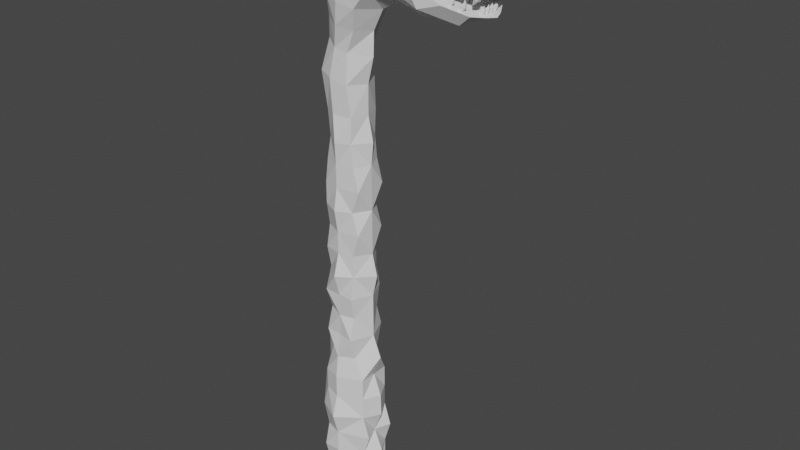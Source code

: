 # Source: see-monster.blend  (saved by Blender 2.81.16; exported with 4.5.12 LTS)
import bpy
from mathutils import Matrix  # noqa: F401  (used for matrix-valued properties, if any)

bpy.ops.wm.read_factory_settings(use_empty=True)
scene = bpy.context.scene
scene.name = 'Scene'

# ---- collections
col_collection = bpy.data.collections.new('Collection'); scene.collection.children.link(col_collection)

# ---- materials (node trees are filled in below, after node groups)
mat_monster = bpy.data.materials.new('monster')
mat_monster.alpha_threshold = 0.0
mat_monster.use_transparent_shadow = False
mat_monster.line_color = (0.0, 0.0, 0.0, 1.0)
mat_tooth = bpy.data.materials.new('tooth')
mat_tooth.use_transparent_shadow = False
mat_eye = bpy.data.materials.new('eye')
mat_eye.use_transparent_shadow = False

# ---- material node trees
mat_monster.use_nodes = True; mat_monster.node_tree.nodes.clear()
_N = mat_monster.node_tree.nodes; _L = mat_monster.node_tree.links
n0 = _N.new('ShaderNodeOutputMaterial'); n0.name = 'Material Output'; n0.location = (300, 300)
n1 = _N.new('ShaderNodeBsdfPrincipled'); n1.name = 'Principled BSDF'; n1.location = (10, 300)
n1.distribution = 'GGX'
n1.subsurface_method = 'BURLEY'
n1.inputs[2].default_value = 0.4
n1.inputs[3].default_value = 1.45
n1.inputs[27].default_value = (0.0, 0.0, 0.0, 1.0)
n1.inputs[28].default_value = 1.0
_L.new(n1.outputs[0], n0.inputs[0])
n0.is_active_output = True
mat_tooth.use_nodes = True; mat_tooth.node_tree.nodes.clear()
_N = mat_tooth.node_tree.nodes; _L = mat_tooth.node_tree.links
n0 = _N.new('ShaderNodeOutputMaterial'); n0.name = 'Material Output'; n0.location = (300, 300)
n1 = _N.new('ShaderNodeBsdfPrincipled'); n1.name = 'Principled BSDF'; n1.location = (10, 300)
n1.distribution = 'GGX'
n1.subsurface_method = 'BURLEY'
n1.inputs[3].default_value = 1.45
n1.inputs[27].default_value = (0.0, 0.0, 0.0, 1.0)
n1.inputs[28].default_value = 1.0
_L.new(n1.outputs[0], n0.inputs[0])
n0.is_active_output = True
mat_eye.use_nodes = True; mat_eye.node_tree.nodes.clear()
_N = mat_eye.node_tree.nodes; _L = mat_eye.node_tree.links
n0 = _N.new('ShaderNodeOutputMaterial'); n0.name = 'Material Output'; n0.location = (300, 300)
n1 = _N.new('ShaderNodeBsdfPrincipled'); n1.name = 'Principled BSDF'; n1.location = (10, 300)
n1.distribution = 'GGX'
n1.subsurface_method = 'BURLEY'
n1.inputs[3].default_value = 1.45
n1.inputs[27].default_value = (0.0, 0.0, 0.0, 1.0)
n1.inputs[28].default_value = 1.0
_L.new(n1.outputs[0], n0.inputs[0])
n0.is_active_output = True

# ---- world
world_world = bpy.data.worlds.new('World'); scene.world = world_world
world_world.use_nodes = True; world_world.node_tree.nodes.clear()
_N = world_world.node_tree.nodes; _L = world_world.node_tree.links
n0 = _N.new('ShaderNodeOutputWorld'); n0.name = 'World Output'; n0.location = (300, 300)
n1 = _N.new('ShaderNodeBackground'); n1.name = 'Background'; n1.location = (10, 300)
n1.inputs[0].default_value = (0.05088, 0.05088, 0.05088, 1.0)
_L.new(n1.outputs[0], n0.inputs[0])
n0.is_active_output = True
world_world.color = (0.05088, 0.05088, 0.05088)
world_world.use_sun_shadow = False
world_world.sun_shadow_jitter_overblur = 0.0

# ---- meshes
me_cube = bpy.data.meshes.new('Cube')
me_cube.from_pydata([(0.803, 1.458, 30.28), (1.004, 1.458, 28.28), (12.44, 1.419, 46.37), (13.13, 0.0, 46.48), (-1.74, 1.0, 30.28), (-2.122, 1.0, 28.28), (6.351, 1.933, 46.9), (3.386, 2.781, 44.65), (1.62, 2.704, 43.75), (0.695, 2.646, 41.94), (0.9167, 1.458, 32.49), (-1.961, 1.0, 32.6), (0.2373, 2.259, 39.99), (-0.3429, 1.764, 38.07), (0.6472, 1.655, 35.18), (-2.221, 1.287, 35.77), (-0.9639, 1.747, 35.54), (-0.7178, 1.747, 32.56), (0.6707, 1.465, 37.76), (-1.537, 1.007, 38.44), (-0.3742, 2.034, 30.28), (-0.5671, 1.747, 28.28), (1.439, 1.574, 39.62), (-0.9648, 1.572, 40.36), (11.16, 0.0, 43.38), (8.134, 0.0, 41.61), (2.033, 2.189, 41.53), (-0.6426, 2.189, 42.35), (8.518, 2.933, 42.89), (10.48, 2.791, 43.47), (3.358, 2.189, 43.21), (-0.1172, 2.543, 44.28), (13.48, 0.0, 44.19), (12.95, 1.846, 44.66), (4.936, 1.566, 43.45), (1.837, 2.068, 45.85), (10.07, 1.0, 48.31), (10.16, 0.0, 48.62), (6.982, 2.979, 45.35), (6.344, 1.0, 48.25), (-2.846, 0.0, 28.28), (1.884, 0.0, 30.28), (-2.464, 0.0, 30.28), (1.675, 0.0, 28.28), (1.429, 0.0, 32.49), (-2.698, 0.0, 32.62), (1.46, 0.0, 35.06), (-2.949, 0.0, 35.92), (2.022, 0.0, 37.35), (-2.229, 0.0, 38.65), (2.096, 0.0, 39.42), (-2.251, 0.0, 40.75), (12.79, 0.7096, 46.43), (-1.845, 0.0, 42.72), (3.007, 0.0, 41.23), (-1.093, 0.0, 44.58), (4.528, 0.0, 42.12), (-0.1166, 0.9226, 45.86), (5.364, 0.0, 45.54), (6.495, 0.0, 48.73), (5.687, 0.0, 46.9), (-0.5671, 0.0, 28.28), (8.744, 3.081, 47.01), (8.535, 0.0, 47.07), (8.366, 0.0, 48.76), (9.282, 0.0, 45.26), (9.358, 3.078, 45.2), (7.858, 1.378, 48.63), (3.696, 0.0, 47.95), (4.125, 1.276, 47.08), (4.801, 2.746, 45.73), (-1.628, 0.9168, 40.56), (-0.4065, 1.17, 44.26), (-0.8753, 1.191, 42.42), (10.17, 2.224, 46.39), (11.28, 2.696, 44.83), (9.421, 2.417, 48.65), (10.2, 0.0, 45.24), (9.163, 2.526, 47.62), (9.445, 2.297, 48.44), (9.826, 1.486, 48.28), (8.795, 2.258, 47.82), (9.009, 2.085, 48.45), (9.358, 1.473, 48.31), (13.23, 0.0, 42.53), (11.19, 0.0, 41.93), (11.19, 1.566, 41.93), (12.3, 1.878, 42.81), (1.67, 1.034, 46.37), (6.422, 0.5, 48.49), (10.8, 1.054, 43.38), (8.238, 1.57, 41.95), (3.182, 1.094, 42.22), (13.36, 0.753, 44.43), (4.655, 0.7829, 42.53), (6.23, 1.49, 45.47), (10.12, 0.5, 48.47), (9.421, 0.8129, 45.2), (8.119, 0.6888, 48.78), (3.91, 0.6379, 47.52), (-1.939, 0.4584, 40.66), (-0.7028, 0.5848, 44.46), (-1.36, 0.5957, 42.57), (10.32, 0.7083, 45.19), (12.91, 0.83, 42.63), (11.19, 0.7829, 41.93), (-0.5671, 1.747, 26.28), (-2.122, 1.287, 26.28), (1.675, 0.0, 26.28), (1.537, 1.458, 26.28), (-0.5671, 0.0, 26.28), (-2.846, 0.0, 26.28), (-0.5671, 2.069, 24.28), (-2.122, 1.3, 24.28), (1.675, 0.0, 24.28), (0.7991, 1.458, 24.28), (-0.5671, 0.0, 24.28), (-2.846, 0.0, 24.28), (-0.5671, 1.747, 22.28), (-2.122, 1.0, 22.28), (1.675, 0.0, 22.28), (1.398, 1.458, 22.28), (-0.5671, 0.0, 22.28), (-2.846, 0.0, 22.28), (-0.5671, 1.747, 20.28), (-2.122, 1.404, 20.28), (1.675, 0.0, 20.28), (0.7991, 1.458, 20.28), (-0.5671, 0.0, 20.28), (-2.846, 0.0, 20.28), (12.33, 1.169, 44.32), (12.25, 1.248, 44.96), (12.37, 1.691, 44.28), (12.29, 1.631, 44.92), (12.78, 1.261, 44.31), (12.76, 1.248, 44.94), (12.87, 1.618, 44.27), (12.78, 1.631, 44.91), (12.29, 1.574, 43.85), (12.28, 1.306, 43.86), (12.65, 1.647, 43.86), (12.74, 1.306, 43.84), (11.52, 1.685, 44.95), (12.18, 1.391, 43.49), (12.18, 1.476, 43.49), (11.57, 1.636, 44.55), (11.56, 1.963, 44.54), (11.6, 1.925, 44.91), (11.89, 1.693, 44.54), (11.87, 1.685, 44.94), (11.94, 1.892, 44.52), (11.88, 1.925, 44.93), (11.54, 1.89, 44.27), (11.57, 1.722, 44.26), (11.74, 1.935, 44.28), (11.81, 1.722, 44.26), (11.5, 1.775, 44.03), (11.5, 1.828, 44.03), (10.79, 1.945, 45.11), (10.83, 1.904, 44.78), (10.81, 2.178, 44.78), (10.85, 2.146, 45.08), (11.09, 1.952, 44.77), (11.08, 1.945, 45.1), (11.13, 2.119, 44.76), (11.08, 2.146, 45.09), (10.79, 2.116, 44.55), (10.82, 1.976, 44.54), (10.96, 2.155, 44.56), (11.02, 1.976, 44.54), (10.76, 2.02, 44.35), (10.76, 2.065, 44.35), (12.8, 0.7323, 44.66), (12.84, 0.6912, 44.33), (12.83, 0.9645, 44.32), (12.87, 0.9329, 44.63), (13.1, 0.7391, 44.32), (13.11, 0.7323, 44.63), (13.15, 0.9056, 44.3), (13.11, 0.9329, 44.63), (12.81, 0.9031, 44.09), (12.84, 0.763, 44.09), (12.99, 0.9415, 44.11), (13.04, 0.763, 44.09), (12.79, 0.8073, 43.89), (12.79, 0.8517, 43.89), (12.77, 0.2305, 44.68), (12.83, 0.1894, 44.34), (12.81, 0.4627, 44.34), (12.84, 0.4311, 44.65), (13.1, 0.2373, 44.32), (13.09, 0.2305, 44.65), (13.15, 0.4037, 44.3), (13.09, 0.4311, 44.65), (12.81, 0.4013, 44.1), (12.84, 0.2611, 44.09), (12.98, 0.4397, 44.11), (13.04, 0.2611, 44.09), (12.79, 0.3055, 43.89), (12.79, 0.3499, 43.89), (11.31, 1.926, 43.19), (11.57, 1.975, 43.47), (11.55, 1.648, 43.48), (11.37, 1.686, 43.18), (11.83, 1.918, 43.3), (11.59, 1.926, 43.01), (11.88, 1.719, 43.28), (11.59, 1.686, 43.02), (11.7, 1.722, 43.72), (11.74, 1.89, 43.7), (11.85, 1.676, 43.59), (11.92, 1.89, 43.56), (11.82, 1.837, 43.93), (11.82, 1.783, 43.93), (10.59, 2.147, 43.48), (10.81, 2.188, 43.72), (10.79, 1.915, 43.73), (10.64, 1.946, 43.47), (11.02, 2.14, 43.57), (10.82, 2.147, 43.33), (11.07, 1.974, 43.56), (10.82, 1.946, 43.33), (10.92, 1.976, 43.92), (10.96, 2.116, 43.91), (11.05, 1.938, 43.81), (11.11, 2.116, 43.79), (11.03, 2.072, 44.09), (11.03, 2.028, 44.09), (12.2, 0.8108, 42.79), (12.42, 0.8519, 43.01), (12.4, 0.5786, 43.03), (12.25, 0.6102, 42.78), (12.64, 0.804, 42.87), (12.45, 0.8108, 42.63), (12.68, 0.6376, 42.86), (12.45, 0.6102, 42.63), (12.53, 0.64, 43.22), (12.56, 0.7802, 43.21), (12.66, 0.6016, 43.11), (12.72, 0.7802, 43.09), (12.62, 0.7358, 43.39), (12.62, 0.6915, 43.39), (12.18, 0.309, 42.81), (12.42, 0.3501, 43.02), (12.4, 0.07682, 43.03), (12.24, 0.1084, 42.79), (12.64, 0.3022, 42.87), (12.45, 0.309, 42.63), (12.68, 0.1357, 42.86), (12.45, 0.1084, 42.63), (12.53, 0.1382, 43.22), (12.56, 0.2784, 43.21), (12.66, 0.09982, 43.11), (12.72, 0.2784, 43.09), (12.62, 0.234, 43.39), (12.62, 0.1896, 43.39), (-0.02663, 0.0, 49.22), (0.1408, 0.8726, 48.7), (-4.293, 0.0, 46.75), (2.849, 0.0, 49.55), (1.882, 0.5314, 48.23), (-2.442, 0.805, 46.11), (-0.5671, 2.316, 18.28), (-2.122, 1.0, 18.28), (2.133, 0.0, 18.28), (0.7991, 1.458, 18.28), (-0.5671, 0.0, 18.28), (-2.846, 0.0, 18.28), (-0.5671, 1.747, 16.28), (-2.122, 1.694, 16.28), (1.675, 0.0, 16.28), (0.7991, 1.85, 16.28), (-0.5671, 0.0, 16.28), (-2.846, 0.0, 16.28), (-0.5671, 1.747, 14.28), (-2.122, 1.0, 14.28), (1.675, 0.0, 14.28), (0.7991, 1.458, 14.28), (-0.5671, 0.0, 14.28), (-2.846, 0.0, 14.28), (11.07, 0.543, 48.23), (12.23, 0.6291, 47.21), (11.35, 1.173, 47.51), (11.85, 0.0, 47.71), (11.08, 1.725, 46.97), (11.86, 2.393, 45.7), (13.12, 1.161, 45.39), (13.33, 0.7333, 45.34), (13.56, 0.0, 45.36), (-0.5671, 1.747, 12.28), (-2.122, 1.621, 12.28), (1.675, 0.0, 12.28), (0.7991, 1.997, 12.28), (-0.5671, 0.0, 12.28), (-3.43, 0.0, 12.28), (-0.5671, 2.18, 10.28), (-2.122, 1.0, 10.28), (2.437, 0.0, 10.28), (0.7991, 1.458, 10.28), (-0.5671, 0.0, 10.28), (-3.483, 0.0, 10.28), (-0.5671, 2.45, 8.281), (-2.122, 1.92, 8.281), (1.675, 0.0, 8.281), (1.624, 1.458, 8.281), (-0.5671, 0.0, 8.281), (-3.514, 0.0, 8.281), (-0.5671, 2.45, 6.281), (-2.122, 1.92, 6.281), (2.412, 0.0, 6.281), (1.624, 1.458, 6.281), (-0.5671, 0.0, 6.281), (-4.048, 0.0, 6.277), (-0.5671, 3.022, 4.281), (-2.655, 1.903, 4.277), (2.469, 0.0, 4.281), (1.624, 1.458, 4.281), (-0.5671, 0.0, 4.281), (-3.514, 0.0, 4.281), (-0.5671, 2.45, 2.281), (-2.122, 1.92, 2.281), (1.675, 0.0, 2.281), (2.259, 1.458, 2.281), (-0.5671, 0.0, 2.281), (-4.108, 0.0, 2.321), (-0.5671, 2.45, 0.2808), (-2.122, 2.429, 0.2808), (2.504, 0.0, 0.2808), (1.624, 1.458, 0.2808), (-0.5671, 0.0, 0.2808), (-3.514, 0.0, 0.2808), (-0.5671, 2.959, -1.719), (-2.122, 1.92, -1.719), (1.675, 0.0, -1.719), (1.624, 1.458, -1.719), (-0.5671, 0.0, -1.719), (-4.07, 0.0, -1.719)], [], [(20, 4, 11, 17), (40, 42, 4, 5), (38, 6, 62, 66), (21, 20, 0, 1), (17, 11, 15, 16), (59, 60, 63, 64), (6, 39, 67, 62), (41, 0, 10, 44), (46, 14, 18, 48), (44, 10, 14, 46), (89, 59, 64, 98), (95, 38, 66, 97), (60, 58, 65, 63), (0, 20, 17, 10), (5, 4, 20, 21), (16, 15, 19, 13), (12, 23, 27, 9), (10, 17, 16, 14), (13, 19, 23, 12), (48, 18, 22, 50), (14, 16, 13, 18), (50, 22, 26, 54), (22, 12, 9, 26), (18, 13, 12, 22), (26, 9, 8, 30), (34, 70, 38), (9, 27, 31, 8), (54, 26, 30, 92), (7, 35, 69, 70), (30, 8, 7, 34), (8, 31, 35, 7), (92, 30, 34, 94), (66, 62, 74, 75), (34, 38, 29, 28), (283, 280, 37), (5, 21, 106, 107), (99, 88, 257, 260), (93, 287, 288, 32), (62, 67, 76), (58, 56, 25, 24), (94, 34, 28, 91), (31, 72, 35), (23, 71, 73, 27), (95, 58, 24, 90), (27, 73, 72, 31), (91, 28, 86, 105), (15, 47, 49, 19), (19, 49, 71, 23), (11, 45, 47, 15), (98, 64, 37, 96), (97, 66, 75, 103), (63, 65, 77, 32, 288, 3), (4, 42, 45, 11), (1, 0, 41, 43), (43, 61, 110, 108), (52, 281, 283, 3), (70, 69, 39, 6), (70, 34, 7), (99, 68, 59, 89), (38, 70, 6), (102, 100, 51, 53), (71, 49, 51, 100), (101, 102, 53, 55), (68, 99, 260, 259), (74, 36, 282, 284), (75, 74, 285, 33), (36, 76, 67), (76, 36, 80, 79), (103, 75, 33, 93), (74, 62, 36), (81, 82, 83), (62, 78, 80, 36), (80, 78, 81, 83), (79, 78, 62, 76), (79, 80, 83, 82), (78, 79, 82, 81), (105, 86, 87, 104), (24, 25, 85, 84), (28, 29, 87, 86), (90, 24, 84, 104), (29, 90, 104, 87), (85, 105, 104, 84), (77, 103, 93, 32), (35, 72, 101, 88), (72, 73, 102, 101), (73, 71, 100, 102), (69, 99, 89, 39), (2, 281, 52), (65, 97, 103, 77), (67, 98, 96, 36), (25, 91, 105, 85), (38, 95, 90, 29), (56, 94, 91, 25), (33, 2, 286, 93), (35, 88, 99, 69), (54, 92, 94, 56), (58, 95, 97, 65), (39, 89, 98, 67), (111, 107, 113, 117), (107, 106, 112, 113), (40, 5, 107, 111), (21, 1, 109, 106), (61, 40, 111, 110), (1, 43, 108, 109), (116, 117, 123, 122), (115, 114, 120, 121), (108, 110, 116, 114), (109, 108, 114, 115), (110, 111, 117, 116), (106, 109, 115, 112), (123, 119, 125, 129), (119, 118, 124, 125), (112, 115, 121, 118), (113, 112, 118, 119), (117, 113, 119, 123), (114, 116, 122, 120), (124, 127, 265, 262), (128, 129, 267, 266), (120, 122, 128, 126), (121, 120, 126, 127), (122, 123, 129, 128), (118, 121, 127, 124), (130, 131, 133, 132), (132, 133, 137, 136), (136, 137, 135, 134), (134, 135, 131, 130), (136, 134, 141, 140), (137, 133, 131, 135), (140, 141, 143, 144), (134, 130, 139, 141), (132, 136, 140, 138), (130, 132, 138, 139), (145, 142, 147, 146), (139, 138, 144, 143), (141, 139, 143), (138, 140, 144), (146, 147, 151, 150), (150, 151, 149, 148), (148, 149, 142, 145), (150, 148, 155, 154), (151, 147, 142, 149), (154, 155, 156, 157), (148, 145, 153, 155), (146, 150, 154, 152), (145, 146, 152, 153), (153, 152, 157, 156), (155, 153, 156), (152, 154, 157), (159, 158, 161, 160), (160, 161, 165, 164), (164, 165, 163, 162), (162, 163, 158, 159), (164, 162, 169, 168), (165, 161, 158, 163), (168, 169, 170, 171), (162, 159, 167, 169), (160, 164, 168, 166), (159, 160, 166, 167), (167, 166, 171, 170), (169, 167, 170), (166, 168, 171), (173, 172, 175, 174), (174, 175, 179, 178), (178, 179, 177, 176), (176, 177, 172, 173), (178, 176, 183, 182), (179, 175, 172, 177), (182, 183, 184, 185), (176, 173, 181, 183), (174, 178, 182, 180), (173, 174, 180, 181), (181, 180, 185, 184), (183, 181, 184), (180, 182, 185), (187, 186, 189, 188), (188, 189, 193, 192), (192, 193, 191, 190), (190, 191, 186, 187), (192, 190, 197, 196), (193, 189, 186, 191), (196, 197, 198, 199), (190, 187, 195, 197), (188, 192, 196, 194), (187, 188, 194, 195), (195, 194, 199, 198), (197, 195, 198), (194, 196, 199), (201, 200, 203, 202), (202, 203, 207, 206), (206, 207, 205, 204), (204, 205, 200, 201), (206, 204, 211, 210), (207, 203, 200, 205), (210, 211, 212, 213), (204, 201, 209, 211), (202, 206, 210, 208), (201, 202, 208, 209), (209, 208, 213, 212), (211, 209, 212), (208, 210, 213), (215, 214, 217, 216), (216, 217, 221, 220), (220, 221, 219, 218), (218, 219, 214, 215), (220, 218, 225, 224), (221, 217, 214, 219), (224, 225, 226, 227), (218, 215, 223, 225), (216, 220, 224, 222), (215, 216, 222, 223), (223, 222, 227, 226), (225, 223, 226), (222, 224, 227), (229, 228, 231, 230), (230, 231, 235, 234), (234, 235, 233, 232), (232, 233, 228, 229), (234, 232, 239, 238), (235, 231, 228, 233), (238, 239, 240, 241), (232, 229, 237, 239), (230, 234, 238, 236), (229, 230, 236, 237), (237, 236, 241, 240), (239, 237, 240), (236, 238, 241), (243, 242, 245, 244), (244, 245, 249, 248), (248, 249, 247, 246), (246, 247, 242, 243), (248, 246, 253, 252), (249, 245, 242, 247), (252, 253, 254, 255), (246, 243, 251, 253), (244, 248, 252, 250), (243, 244, 250, 251), (251, 250, 255, 254), (253, 251, 254), (250, 252, 255), (257, 256, 259, 260), (257, 261, 258, 256), (88, 57, 257), (101, 55, 258, 261), (101, 57, 88), (265, 264, 270, 271), (257, 57, 101, 261), (264, 266, 272, 270), (125, 124, 262, 263), (129, 125, 263, 267), (126, 128, 266, 264), (127, 126, 264, 265), (273, 269, 275, 279), (269, 268, 274, 275), (266, 267, 273, 272), (262, 265, 271, 268), (263, 262, 268, 269), (267, 263, 269, 273), (274, 277, 292, 289), (278, 279, 294, 293), (270, 272, 278, 276), (271, 270, 276, 277), (272, 273, 279, 278), (268, 271, 277, 274), (280, 282, 36, 96), (281, 2, 282, 280), (281, 280, 283), (37, 280, 96), (284, 282, 2, 74), (33, 285, 2), (2, 285, 74), (93, 286, 287), (287, 286, 2, 52), (288, 287, 52, 3), (294, 290, 296, 300), (290, 289, 295, 296), (275, 274, 289, 290), (279, 275, 290, 294), (276, 278, 293, 291), (277, 276, 291, 292), (295, 298, 304, 301), (299, 300, 306, 305), (291, 293, 299, 297), (292, 291, 297, 298), (293, 294, 300, 299), (289, 292, 298, 295), (304, 303, 309, 310), (303, 305, 311, 309), (296, 295, 301, 302), (300, 296, 302, 306), (297, 299, 305, 303), (298, 297, 303, 304), (312, 308, 314, 318), (308, 307, 313, 314), (305, 306, 312, 311), (301, 304, 310, 307), (302, 301, 307, 308), (306, 302, 308, 312), (317, 318, 324, 323), (316, 315, 321, 322), (309, 311, 317, 315), (310, 309, 315, 316), (311, 312, 318, 317), (307, 310, 316, 313), (324, 320, 326, 330), (320, 319, 325, 326), (313, 316, 322, 319), (314, 313, 319, 320), (318, 314, 320, 324), (315, 317, 323, 321), (325, 328, 334, 331), (329, 330, 336, 335), (321, 323, 329, 327), (322, 321, 327, 328), (323, 324, 330, 329), (319, 322, 328, 325), (332, 331, 335, 336), (331, 334, 333, 335), (326, 325, 331, 332), (330, 326, 332, 336), (327, 329, 335, 333), (328, 327, 333, 334)])
me_cube.polygons.foreach_set('material_index', [0, 0, 0, 0, 0, 0, 0, 0, 0, 0, 0, 0, 0, 0, 0, 0, 0, 0, 0, 0, 0, 0, 0, 0, 0, 0, 0, 0, 0, 0, 0, 0, 0, 0, 0, 0, 0, 0, 0, 0, 0, 0, 0, 0, 0, 0, 0, 0, 0, 0, 0, 0, 0, 0, 0, 0, 0, 0, 0, 0, 0, 0, 0, 0, 0, 0, 0, 0, 0, 0, 2, 0, 0, 0, 0, 0, 0, 0, 0, 0, 0, 0, 0, 0, 0, 0, 0, 0, 0, 0, 0, 0, 0, 0, 0, 0, 0, 0, 0, 0, 0, 0, 0, 0, 0, 0, 0, 0, 0, 0, 0, 0, 0, 0, 0, 0, 0, 0, 0, 0, 0, 0, 1, 1, 1, 1, 1, 1, 1, 1, 1, 1, 1, 1, 1, 1, 1, 1, 1, 1, 1, 1, 1, 1, 1, 1, 1, 1, 1, 1, 1, 1, 1, 1, 1, 1, 1, 1, 1, 1, 1, 1, 1, 1, 1, 1, 1, 1, 1, 1, 1, 1, 1, 1, 1, 1, 1, 1, 1, 1, 1, 1, 1, 1, 1, 1, 1, 1, 1, 1, 1, 1, 1, 1, 1, 1, 1, 1, 1, 1, 1, 1, 1, 1, 1, 1, 1, 1, 1, 1, 1, 1, 1, 1, 1, 1, 1, 1, 1, 1, 1, 1, 1, 1, 1, 1, 1, 1, 1, 1, 1, 1, 1, 1, 1, 1, 1, 1, 1, 0, 0, 0, 0, 0, 0, 0, 0, 0, 0, 0, 0, 0, 0, 0, 0, 0, 0, 0, 0, 0, 0, 0, 0, 0, 0, 0, 0, 0, 0, 0, 0, 0, 0, 0, 0, 0, 0, 0, 0, 0, 0, 0, 0, 0, 0, 0, 0, 0, 0, 0, 0, 0, 0, 0, 0, 0, 0, 0, 0, 0, 0, 0, 0, 0, 0, 0, 0, 0, 0, 0, 0, 0, 0, 0, 0, 0, 0, 0, 0, 0, 0])
_uv = me_cube.uv_layers.new(name='UVMap')
_uv.uv.foreach_set('vector', [0.625, 0.375, 0.625, 0.25, 0.625, 0.25, 0.625, 0.375, 0.375, 0.125, 0.625, 0.125, 0.625, 0.25, 0.375, 0.25, 0.625, 0.5, 0.625, 0.375, 0.625, 0.375, 0.625, 0.5, 0.375, 0.375, 0.625, 0.375, 0.625, 0.5, 0.375, 0.5, 0.625, 0.375, 0.625, 0.25, 0.625, 0.25, 0.625, 0.375, 0.0, 0.0, 0.0, 0.0, 0.0, 0.0, 0.0, 0.0, 0.625, 0.375, 0.625, 0.25, 0.625, 0.25, 0.625, 0.375, 0.625, 0.625, 0.625, 0.5, 0.625, 0.5, 0.625, 0.625, 0.625, 0.625, 0.625, 0.5, 0.625, 0.5, 0.625, 0.625, 0.625, 0.625, 0.625, 0.5, 0.625, 0.5, 0.625, 0.625, 0.625, 0.1875, 0.625, 0.125, 0.625, 0.125, 0.625, 0.1875, 0.625, 0.5625, 0.625, 0.5, 0.625, 0.5, 0.625, 0.5625, 0.0, 0.0, 0.0, 0.0, 0.0, 0.0, 0.0, 0.0, 0.625, 0.5, 0.625, 0.375, 0.625, 0.375, 0.625, 0.5, 0.375, 0.25, 0.625, 0.25, 0.625, 0.375, 0.375, 0.375, 0.625, 0.375, 0.625, 0.25, 0.625, 0.25, 0.625, 0.375, 0.625, 0.375, 0.625, 0.25, 0.625, 0.25, 0.625, 0.375, 0.625, 0.5, 0.625, 0.375, 0.625, 0.375, 0.625, 0.5, 0.625, 0.375, 0.625, 0.25, 0.625, 0.25, 0.625, 0.375, 0.625, 0.625, 0.625, 0.5, 0.625, 0.5, 0.625, 0.625, 0.625, 0.5, 0.625, 0.375, 0.625, 0.375, 0.625, 0.5, 0.625, 0.625, 0.625, 0.5, 0.625, 0.5, 0.625, 0.625, 0.625, 0.5, 0.625, 0.375, 0.625, 0.375, 0.625, 0.5, 0.625, 0.5, 0.625, 0.375, 0.625, 0.375, 0.625, 0.5, 0.625, 0.5, 0.625, 0.375, 0.625, 0.375, 0.625, 0.5, 0.625, 0.5, 0.625, 0.375, 0.625, 0.5, 0.625, 0.375, 0.625, 0.25, 0.625, 0.25, 0.625, 0.375, 0.625, 0.625, 0.625, 0.5, 0.625, 0.5, 0.625, 0.5625, 0.625, 0.375, 0.625, 0.25, 0.625, 0.25, 0.625, 0.375, 0.625, 0.5, 0.625, 0.375, 0.625, 0.375, 0.625, 0.5, 0.625, 0.375, 0.625, 0.25, 0.625, 0.25, 0.625, 0.375, 0.625, 0.5625, 0.625, 0.5, 0.625, 0.5, 0.625, 0.5625, 0.625, 0.5, 0.625, 0.375, 0.625, 0.375, 0.625, 0.5, 0.625, 0.5, 0.625, 0.5, 0.625, 0.5, 0.625, 0.5, 0.8058, 0.625, 0.8494, 0.5625, 0.875, 0.625, 0.375, 0.25, 0.375, 0.375, 0.375, 0.375, 0.375, 0.25, 0.625, 0.1875, 0.625, 0.1875, 0.625, 0.1875, 0.625, 0.1875, 0.625, 0.5625, 0.6818, 0.5625, 0.6886, 0.625, 0.625, 0.625, 0.625, 0.375, 0.625, 0.25, 0.0, 0.0, 0.0, 0.0, 0.0, 0.0, 0.0, 0.0, 0.0, 0.0, 0.625, 0.5625, 0.625, 0.5, 0.625, 0.5, 0.625, 0.5625, 0.625, 0.25, 0.625, 0.1825, 0.625, 0.25, 0.625, 0.25, 0.625, 0.1979, 0.625, 0.1931, 0.625, 0.25, 0.625, 0.5625, 0.625, 0.625, 0.625, 0.625, 0.625, 0.5625, 0.625, 0.25, 0.625, 0.1931, 0.625, 0.1825, 0.625, 0.25, 0.625, 0.5625, 0.625, 0.5, 0.625, 0.5, 0.625, 0.5625, 0.625, 0.25, 0.625, 0.125, 0.625, 0.125, 0.625, 0.25, 0.625, 0.25, 0.625, 0.125, 0.625, 0.1979, 0.625, 0.25, 0.625, 0.25, 0.625, 0.125, 0.625, 0.125, 0.625, 0.25, 0.625, 0.1875, 0.625, 0.125, 0.625, 0.125, 0.625, 0.1875, 0.625, 0.5625, 0.625, 0.5, 0.625, 0.5, 0.625, 0.5625, 0.0, 0.0, 0.0, 0.0, 0.0, 0.0, 0.0, 0.0, 0.0, 0.0, 0.0, 0.0, 0.625, 0.25, 0.625, 0.125, 0.625, 0.125, 0.625, 0.25, 0.375, 0.5, 0.625, 0.5, 0.625, 0.625, 0.375, 0.625, 0.0, 0.0, 0.0, 0.0, 0.0, 0.0, 0.0, 0.0, 0.75, 0.5625, 0.798, 0.5625, 0.8058, 0.625, 0.75, 0.625, 0.625, 0.375, 0.625, 0.25, 0.625, 0.25, 0.625, 0.375, 0.625, 0.375, 0.625, 0.5, 0.625, 0.375, 0.625, 0.1875, 0.625, 0.125, 0.625, 0.125, 0.625, 0.1875, 0.625, 0.5, 0.625, 0.375, 0.625, 0.375, 0.625, 0.159, 0.625, 0.1615, 0.625, 0.125, 0.625, 0.125, 0.625, 0.1979, 0.625, 0.125, 0.625, 0.125, 0.625, 0.1615, 0.625, 0.1538, 0.625, 0.159, 0.625, 0.125, 0.625, 0.125, 0.625, 0.125, 0.625, 0.1875, 0.625, 0.1875, 0.625, 0.125, 0.625, 0.375, 0.625, 0.25, 0.625, 0.3016, 0.625, 0.3378, 0.625, 0.5, 0.625, 0.375, 0.625, 0.4294, 0.625, 0.5, 0.625, 0.25, 0.0, 0.0, 0.625, 0.25, 0.0, 0.0, 0.625, 0.25, 0.4865, 0.2049, 0.1459, 0.07102, 0.625, 0.5625, 0.625, 0.5, 0.625, 0.5, 0.625, 0.5625, 0.625, 0.375, 0.625, 0.375, 0.625, 0.25, 0.4913, 0.27, 0.1459, 0.07102, 0.4865, 0.2049, 0.625, 0.375, 0.4913, 0.27, 0.4865, 0.2049, 0.625, 0.25, 0.4865, 0.2049, 0.4913, 0.27, 0.4913, 0.27, 0.4865, 0.2049, 0.1459, 0.07102, 0.4913, 0.27, 0.625, 0.375, 0.0, 0.0, 0.1459, 0.07102, 0.4865, 0.2049, 0.4865, 0.2049, 0.1459, 0.07102, 0.4913, 0.27, 0.1459, 0.07102, 0.1459, 0.07102, 0.4913, 0.27, 0.625, 0.5625, 0.625, 0.5, 0.625, 0.5, 0.625, 0.5625, 0.0, 0.0, 0.0, 0.0, 0.0, 0.0, 0.0, 0.0, 0.625, 0.5, 0.625, 0.5, 0.625, 0.5, 0.625, 0.5, 0.625, 0.5625, 0.625, 0.625, 0.625, 0.625, 0.625, 0.5625, 0.625, 0.5, 0.625, 0.5625, 0.625, 0.5625, 0.625, 0.5, 0.625, 0.625, 0.625, 0.5625, 0.625, 0.5625, 0.625, 0.625, 0.625, 0.625, 0.625, 0.5625, 0.625, 0.5625, 0.625, 0.625, 0.625, 0.25, 0.625, 0.1825, 0.625, 0.1538, 0.625, 0.1875, 0.625, 0.1825, 0.625, 0.1931, 0.625, 0.159, 0.625, 0.1538, 0.625, 0.1931, 0.625, 0.1979, 0.625, 0.1615, 0.625, 0.159, 0.625, 0.25, 0.625, 0.1875, 0.625, 0.1875, 0.625, 0.25, 0.75, 0.5, 0.798, 0.5625, 0.75, 0.5625, 0.625, 0.625, 0.625, 0.5625, 0.625, 0.5625, 0.625, 0.625, 0.625, 0.25, 0.625, 0.1875, 0.625, 0.1875, 0.625, 0.25, 0.625, 0.625, 0.625, 0.5625, 0.625, 0.5625, 0.625, 0.625, 0.625, 0.5, 0.625, 0.5625, 0.625, 0.5625, 0.625, 0.5, 0.625, 0.625, 0.625, 0.5625, 0.625, 0.5625, 0.625, 0.625, 0.625, 0.5, 0.75, 0.5, 0.6819, 0.5342, 0.625, 0.5625, 0.625, 0.25, 0.625, 0.1875, 0.625, 0.1875, 0.625, 0.25, 0.625, 0.625, 0.625, 0.5625, 0.625, 0.5625, 0.625, 0.625, 0.625, 0.625, 0.625, 0.5625, 0.625, 0.5625, 0.625, 0.625, 0.625, 0.25, 0.625, 0.1875, 0.625, 0.1875, 0.625, 0.25, 0.375, 0.125, 0.375, 0.25, 0.375, 0.25, 0.375, 0.125, 0.375, 0.25, 0.375, 0.375, 0.375, 0.375, 0.375, 0.25, 0.375, 0.125, 0.375, 0.25, 0.375, 0.25, 0.375, 0.125, 0.375, 0.375, 0.375, 0.5, 0.375, 0.5, 0.375, 0.375, 0.0, 0.0, 0.0, 0.0, 0.0, 0.0, 0.0, 0.0, 0.375, 0.5, 0.375, 0.625, 0.375, 0.625, 0.375, 0.5, 0.0, 0.0, 0.0, 0.0, 0.0, 0.0, 0.0, 0.0, 0.375, 0.5, 0.375, 0.625, 0.375, 0.625, 0.375, 0.5, 0.0, 0.0, 0.0, 0.0, 0.0, 0.0, 0.0, 0.0, 0.375, 0.5, 0.375, 0.625, 0.375, 0.625, 0.375, 0.5, 0.0, 0.0, 0.0, 0.0, 0.0, 0.0, 0.0, 0.0, 0.375, 0.375, 0.375, 0.5, 0.375, 0.5, 0.375, 0.375, 0.375, 0.125, 0.375, 0.25, 0.375, 0.25, 0.375, 0.125, 0.375, 0.25, 0.375, 0.375, 0.375, 0.375, 0.375, 0.25, 0.375, 0.375, 0.375, 0.5, 0.375, 0.5, 0.375, 0.375, 0.375, 0.25, 0.375, 0.375, 0.375, 0.375, 0.375, 0.25, 0.375, 0.125, 0.375, 0.25, 0.375, 0.25, 0.375, 0.125, 0.0, 0.0, 0.0, 0.0, 0.0, 0.0, 0.0, 0.0, 0.375, 0.375, 0.375, 0.5, 0.375, 0.5, 0.375, 0.375, 0.0, 0.0, 0.0, 0.0, 0.0, 0.0, 0.0, 0.0, 0.0, 0.0, 0.0, 0.0, 0.0, 0.0, 0.0, 0.0, 0.375, 0.5, 0.375, 0.625, 0.375, 0.625, 0.375, 0.5, 0.0, 0.0, 0.0, 0.0, 0.0, 0.0, 0.0, 0.0, 0.375, 0.375, 0.375, 0.5, 0.375, 0.5, 0.375, 0.375, 0.375, 0.0, 0.625, 0.0, 0.625, 0.25, 0.375, 0.25, 0.375, 0.25, 0.625, 0.25, 0.625, 0.5, 0.375, 0.5, 0.375, 0.5, 0.625, 0.5, 0.625, 0.75, 0.375, 0.75, 0.375, 0.75, 0.625, 0.75, 0.625, 1.0, 0.375, 1.0, 0.375, 0.5, 0.375, 0.75, 0.375, 0.75, 0.375, 0.5, 0.625, 0.5, 0.875, 0.5, 0.875, 0.75, 0.625, 0.75, 0.375, 0.5, 0.375, 0.75, 0.375, 0.75, 0.375, 0.5, 0.375, 0.75, 0.375, 1.0, 0.375, 1.0, 0.375, 0.75, 0.375, 0.25, 0.375, 0.5, 0.375, 0.5, 0.375, 0.25, 0.375, 0.0, 0.375, 0.25, 0.375, 0.25, 0.375, 0.0, 0.375, 0.0, 0.625, 0.0, 0.625, 0.25, 0.375, 0.25, 0.375, 0.0, 0.375, 0.25, 0.375, 0.25, 0.375, 0.0, 0.375, 0.75, 0.375, 1.0, 0.375, 0.75, 0.375, 0.25, 0.375, 0.5, 0.375, 0.25, 0.375, 0.25, 0.625, 0.25, 0.625, 0.5, 0.375, 0.5, 0.375, 0.5, 0.625, 0.5, 0.625, 0.75, 0.375, 0.75, 0.375, 0.75, 0.625, 0.75, 0.625, 1.0, 0.375, 1.0, 0.375, 0.5, 0.375, 0.75, 0.375, 0.75, 0.375, 0.5, 0.625, 0.5, 0.875, 0.5, 0.875, 0.75, 0.625, 0.75, 0.375, 0.5, 0.375, 0.75, 0.375, 0.75, 0.375, 0.5, 0.375, 0.75, 0.375, 1.0, 0.375, 1.0, 0.375, 0.75, 0.375, 0.25, 0.375, 0.5, 0.375, 0.5, 0.375, 0.25, 0.375, 0.0, 0.375, 0.25, 0.375, 0.25, 0.375, 0.0, 0.375, 0.0, 0.375, 0.25, 0.375, 0.25, 0.375, 0.0, 0.375, 0.75, 0.375, 1.0, 0.375, 0.75, 0.375, 0.25, 0.375, 0.5, 0.375, 0.25, 0.375, 0.0, 0.625, 0.0, 0.625, 0.25, 0.375, 0.25, 0.375, 0.25, 0.625, 0.25, 0.625, 0.5, 0.375, 0.5, 0.375, 0.5, 0.625, 0.5, 0.625, 0.75, 0.375, 0.75, 0.375, 0.75, 0.625, 0.75, 0.625, 1.0, 0.375, 1.0, 0.375, 0.5, 0.375, 0.75, 0.375, 0.75, 0.375, 0.5, 0.625, 0.5, 0.875, 0.5, 0.875, 0.75, 0.625, 0.75, 0.375, 0.5, 0.375, 0.75, 0.375, 0.75, 0.375, 0.5, 0.375, 0.75, 0.375, 1.0, 0.375, 1.0, 0.375, 0.75, 0.375, 0.25, 0.375, 0.5, 0.375, 0.5, 0.375, 0.25, 0.375, 0.0, 0.375, 0.25, 0.375, 0.25, 0.375, 0.0, 0.375, 0.0, 0.375, 0.25, 0.375, 0.25, 0.375, 0.0, 0.375, 0.75, 0.375, 1.0, 0.375, 0.75, 0.375, 0.25, 0.375, 0.5, 0.375, 0.25, 0.375, 0.0, 0.625, 0.0, 0.625, 0.25, 0.375, 0.25, 0.375, 0.25, 0.625, 0.25, 0.625, 0.5, 0.375, 0.5, 0.375, 0.5, 0.625, 0.5, 0.625, 0.75, 0.375, 0.75, 0.375, 0.75, 0.625, 0.75, 0.625, 1.0, 0.375, 1.0, 0.375, 0.5, 0.375, 0.75, 0.375, 0.75, 0.375, 0.5, 0.625, 0.5, 0.875, 0.5, 0.875, 0.75, 0.625, 0.75, 0.375, 0.5, 0.375, 0.75, 0.375, 0.75, 0.375, 0.5, 0.375, 0.75, 0.375, 1.0, 0.375, 1.0, 0.375, 0.75, 0.375, 0.25, 0.375, 0.5, 0.375, 0.5, 0.375, 0.25, 0.375, 0.0, 0.375, 0.25, 0.375, 0.25, 0.375, 0.0, 0.375, 0.0, 0.375, 0.25, 0.375, 0.25, 0.375, 0.0, 0.375, 0.75, 0.375, 1.0, 0.375, 0.75, 0.375, 0.25, 0.375, 0.5, 0.375, 0.25, 0.375, 0.0, 0.625, 0.0, 0.625, 0.25, 0.375, 0.25, 0.375, 0.25, 0.625, 0.25, 0.625, 0.5, 0.375, 0.5, 0.375, 0.5, 0.625, 0.5, 0.625, 0.75, 0.375, 0.75, 0.375, 0.75, 0.625, 0.75, 0.625, 1.0, 0.375, 1.0, 0.375, 0.5, 0.375, 0.75, 0.375, 0.75, 0.375, 0.5, 0.625, 0.5, 0.875, 0.5, 0.875, 0.75, 0.625, 0.75, 0.375, 0.5, 0.375, 0.75, 0.375, 0.75, 0.375, 0.5, 0.375, 0.75, 0.375, 1.0, 0.375, 1.0, 0.375, 0.75, 0.375, 0.25, 0.375, 0.5, 0.375, 0.5, 0.375, 0.25, 0.375, 0.0, 0.375, 0.25, 0.375, 0.25, 0.375, 0.0, 0.375, 0.0, 0.375, 0.25, 0.375, 0.25, 0.375, 0.0, 0.375, 0.75, 0.375, 1.0, 0.375, 0.75, 0.375, 0.25, 0.375, 0.5, 0.375, 0.25, 0.375, 0.0, 0.625, 0.0, 0.625, 0.25, 0.375, 0.25, 0.375, 0.25, 0.625, 0.25, 0.625, 0.5, 0.375, 0.5, 0.375, 0.5, 0.625, 0.5, 0.625, 0.75, 0.375, 0.75, 0.375, 0.75, 0.625, 0.75, 0.625, 1.0, 0.375, 1.0, 0.375, 0.5, 0.375, 0.75, 0.375, 0.75, 0.375, 0.5, 0.625, 0.5, 0.875, 0.5, 0.875, 0.75, 0.625, 0.75, 0.375, 0.5, 0.375, 0.75, 0.375, 0.75, 0.375, 0.5, 0.375, 0.75, 0.375, 1.0, 0.375, 1.0, 0.375, 0.75, 0.375, 0.25, 0.375, 0.5, 0.375, 0.5, 0.375, 0.25, 0.375, 0.0, 0.375, 0.25, 0.375, 0.25, 0.375, 0.0, 0.375, 0.0, 0.375, 0.25, 0.375, 0.25, 0.375, 0.0, 0.375, 0.75, 0.375, 1.0, 0.375, 0.75, 0.375, 0.25, 0.375, 0.5, 0.375, 0.25, 0.375, 0.0, 0.625, 0.0, 0.625, 0.25, 0.375, 0.25, 0.375, 0.25, 0.625, 0.25, 0.625, 0.5, 0.375, 0.5, 0.375, 0.5, 0.625, 0.5, 0.625, 0.75, 0.375, 0.75, 0.375, 0.75, 0.625, 0.75, 0.625, 1.0, 0.375, 1.0, 0.375, 0.5, 0.375, 0.75, 0.375, 0.75, 0.375, 0.5, 0.625, 0.5, 0.875, 0.5, 0.875, 0.75, 0.625, 0.75, 0.375, 0.5, 0.375, 0.75, 0.375, 0.75, 0.375, 0.5, 0.375, 0.75, 0.375, 1.0, 0.375, 1.0, 0.375, 0.75, 0.375, 0.25, 0.375, 0.5, 0.375, 0.5, 0.375, 0.25, 0.375, 0.0, 0.375, 0.25, 0.375, 0.25, 0.375, 0.0, 0.375, 0.0, 0.375, 0.25, 0.375, 0.25, 0.375, 0.0, 0.375, 0.75, 0.375, 1.0, 0.375, 0.75, 0.375, 0.25, 0.375, 0.5, 0.375, 0.25, 0.375, 0.0, 0.625, 0.0, 0.625, 0.25, 0.375, 0.25, 0.375, 0.25, 0.625, 0.25, 0.625, 0.5, 0.375, 0.5, 0.375, 0.5, 0.625, 0.5, 0.625, 0.75, 0.375, 0.75, 0.375, 0.75, 0.625, 0.75, 0.625, 1.0, 0.375, 1.0, 0.375, 0.5, 0.375, 0.75, 0.375, 0.75, 0.375, 0.5, 0.625, 0.5, 0.875, 0.5, 0.875, 0.75, 0.625, 0.75, 0.375, 0.5, 0.375, 0.75, 0.375, 0.75, 0.375, 0.5, 0.375, 0.75, 0.375, 1.0, 0.375, 1.0, 0.375, 0.75, 0.375, 0.25, 0.375, 0.5, 0.375, 0.5, 0.375, 0.25, 0.375, 0.0, 0.375, 0.25, 0.375, 0.25, 0.375, 0.0, 0.375, 0.0, 0.375, 0.25, 0.375, 0.25, 0.375, 0.0, 0.375, 0.75, 0.375, 1.0, 0.375, 0.75, 0.375, 0.25, 0.375, 0.5, 0.375, 0.25, 0.375, 0.0, 0.625, 0.0, 0.625, 0.25, 0.375, 0.25, 0.375, 0.25, 0.625, 0.25, 0.625, 0.5, 0.375, 0.5, 0.375, 0.5, 0.625, 0.5, 0.625, 0.75, 0.375, 0.75, 0.375, 0.75, 0.625, 0.75, 0.625, 1.0, 0.375, 1.0, 0.375, 0.5, 0.375, 0.75, 0.375, 0.75, 0.375, 0.5, 0.625, 0.5, 0.875, 0.5, 0.875, 0.75, 0.625, 0.75, 0.375, 0.5, 0.375, 0.75, 0.375, 0.75, 0.375, 0.5, 0.375, 0.75, 0.375, 1.0, 0.375, 1.0, 0.375, 0.75, 0.375, 0.25, 0.375, 0.5, 0.375, 0.5, 0.375, 0.25, 0.375, 0.0, 0.375, 0.25, 0.375, 0.25, 0.375, 0.0, 0.375, 0.0, 0.375, 0.25, 0.375, 0.25, 0.375, 0.0, 0.375, 0.75, 0.375, 1.0, 0.375, 0.75, 0.375, 0.25, 0.375, 0.5, 0.375, 0.25, 0.625, 0.1875, 0.625, 0.125, 0.625, 0.125, 0.625, 0.1875, 0.625, 0.1875, 0.625, 0.1538, 0.625, 0.125, 0.625, 0.125, 0.625, 0.1875, 0.625, 0.1704, 0.625, 0.1875, 0.625, 0.1538, 0.625, 0.125, 0.625, 0.125, 0.625, 0.1538, 0.625, 0.1538, 0.625, 0.1704, 0.625, 0.1875, 0.375, 0.5, 0.375, 0.625, 0.375, 0.625, 0.375, 0.5, 0.625, 0.1875, 0.625, 0.1704, 0.625, 0.1538, 0.625, 0.1538, 0.0, 0.0, 0.0, 0.0, 0.0, 0.0, 0.0, 0.0, 0.375, 0.25, 0.375, 0.375, 0.375, 0.375, 0.375, 0.25, 0.375, 0.125, 0.375, 0.25, 0.375, 0.25, 0.375, 0.125, 0.0, 0.0, 0.0, 0.0, 0.0, 0.0, 0.0, 0.0, 0.375, 0.5, 0.375, 0.625, 0.375, 0.625, 0.375, 0.5, 0.375, 0.125, 0.375, 0.25, 0.375, 0.25, 0.375, 0.125, 0.375, 0.25, 0.375, 0.375, 0.375, 0.375, 0.375, 0.25, 0.0, 0.0, 0.0, 0.0, 0.0, 0.0, 0.0, 0.0, 0.375, 0.375, 0.375, 0.5, 0.375, 0.5, 0.375, 0.375, 0.375, 0.25, 0.375, 0.375, 0.375, 0.375, 0.375, 0.25, 0.375, 0.125, 0.375, 0.25, 0.375, 0.25, 0.375, 0.125, 0.375, 0.375, 0.375, 0.5, 0.375, 0.5, 0.375, 0.375, 0.0, 0.0, 0.0, 0.0, 0.0, 0.0, 0.0, 0.0, 0.0, 0.0, 0.0, 0.0, 0.0, 0.0, 0.0, 0.0, 0.375, 0.5, 0.375, 0.625, 0.375, 0.625, 0.375, 0.5, 0.0, 0.0, 0.0, 0.0, 0.0, 0.0, 0.0, 0.0, 0.375, 0.375, 0.375, 0.5, 0.375, 0.5, 0.375, 0.375, 0.8494, 0.5625, 0.8234, 0.5, 0.875, 0.5, 0.875, 0.5625, 0.798, 0.5625, 0.75, 0.5, 0.8234, 0.5, 0.8494, 0.5625, 0.798, 0.5625, 0.8494, 0.5625, 0.8058, 0.625, 0.875, 0.625, 0.8494, 0.5625, 0.875, 0.5625, 0.625, 0.3378, 0.625, 0.3016, 0.625, 0.375, 0.625, 0.375, 0.625, 0.5, 0.625, 0.4294, 0.625, 0.375, 0.625, 0.375, 0.625, 0.4294, 0.625, 0.375, 0.625, 0.5625, 0.6819, 0.5342, 0.6818, 0.5625, 0.6818, 0.5625, 0.6819, 0.5342, 0.75, 0.5, 0.75, 0.5625, 0.6886, 0.625, 0.6818, 0.5625, 0.75, 0.5625, 0.75, 0.625, 0.375, 0.125, 0.375, 0.25, 0.375, 0.25, 0.375, 0.125, 0.375, 0.25, 0.375, 0.375, 0.375, 0.375, 0.375, 0.25, 0.375, 0.25, 0.375, 0.375, 0.375, 0.375, 0.375, 0.25, 0.375, 0.125, 0.375, 0.25, 0.375, 0.25, 0.375, 0.125, 0.0, 0.0, 0.0, 0.0, 0.0, 0.0, 0.0, 0.0, 0.375, 0.5, 0.375, 0.625, 0.375, 0.625, 0.375, 0.5, 0.375, 0.375, 0.375, 0.5, 0.375, 0.5, 0.375, 0.375, 0.0, 0.0, 0.0, 0.0, 0.0, 0.0, 0.0, 0.0, 0.0, 0.0, 0.0, 0.0, 0.0, 0.0, 0.0, 0.0, 0.375, 0.5, 0.375, 0.625, 0.375, 0.625, 0.375, 0.5, 0.0, 0.0, 0.0, 0.0, 0.0, 0.0, 0.0, 0.0, 0.375, 0.375, 0.375, 0.5, 0.375, 0.5, 0.375, 0.375, 0.375, 0.5, 0.375, 0.625, 0.375, 0.625, 0.375, 0.5, 0.0, 0.0, 0.0, 0.0, 0.0, 0.0, 0.0, 0.0, 0.375, 0.25, 0.375, 0.375, 0.375, 0.375, 0.375, 0.25, 0.375, 0.125, 0.375, 0.25, 0.375, 0.25, 0.375, 0.125, 0.0, 0.0, 0.0, 0.0, 0.0, 0.0, 0.0, 0.0, 0.375, 0.5, 0.375, 0.625, 0.375, 0.625, 0.375, 0.5, 0.375, 0.125, 0.375, 0.25, 0.375, 0.25, 0.375, 0.125, 0.375, 0.25, 0.375, 0.375, 0.375, 0.375, 0.375, 0.25, 0.0, 0.0, 0.0, 0.0, 0.0, 0.0, 0.0, 0.0, 0.375, 0.375, 0.375, 0.5, 0.375, 0.5, 0.375, 0.375, 0.375, 0.25, 0.375, 0.375, 0.375, 0.375, 0.375, 0.25, 0.375, 0.125, 0.375, 0.25, 0.375, 0.25, 0.375, 0.125, 0.0, 0.0, 0.0, 0.0, 0.0, 0.0, 0.0, 0.0, 0.375, 0.5, 0.375, 0.625, 0.375, 0.625, 0.375, 0.5, 0.0, 0.0, 0.0, 0.0, 0.0, 0.0, 0.0, 0.0, 0.375, 0.5, 0.375, 0.625, 0.375, 0.625, 0.375, 0.5, 0.0, 0.0, 0.0, 0.0, 0.0, 0.0, 0.0, 0.0, 0.375, 0.375, 0.375, 0.5, 0.375, 0.5, 0.375, 0.375, 0.375, 0.125, 0.375, 0.25, 0.375, 0.25, 0.375, 0.125, 0.375, 0.25, 0.375, 0.375, 0.375, 0.375, 0.375, 0.25, 0.375, 0.375, 0.375, 0.5, 0.375, 0.5, 0.375, 0.375, 0.375, 0.25, 0.375, 0.375, 0.375, 0.375, 0.375, 0.25, 0.375, 0.125, 0.375, 0.25, 0.375, 0.25, 0.375, 0.125, 0.0, 0.0, 0.0, 0.0, 0.0, 0.0, 0.0, 0.0, 0.375, 0.375, 0.375, 0.5, 0.375, 0.5, 0.375, 0.375, 0.0, 0.0, 0.0, 0.0, 0.0, 0.0, 0.0, 0.0, 0.0, 0.0, 0.0, 0.0, 0.0, 0.0, 0.0, 0.0, 0.375, 0.5, 0.375, 0.625, 0.375, 0.625, 0.375, 0.5, 0.0, 0.0, 0.0, 0.0, 0.0, 0.0, 0.0, 0.0, 0.375, 0.375, 0.375, 0.5, 0.375, 0.5, 0.375, 0.375, 0.125, 0.5, 0.25, 0.5, 0.25, 0.625, 0.125, 0.625, 0.25, 0.5, 0.375, 0.5, 0.375, 0.625, 0.25, 0.625, 0.375, 0.25, 0.375, 0.375, 0.375, 0.375, 0.375, 0.25, 0.375, 0.125, 0.375, 0.25, 0.375, 0.25, 0.375, 0.125, 0.0, 0.0, 0.0, 0.0, 0.0, 0.0, 0.0, 0.0, 0.375, 0.5, 0.375, 0.625, 0.375, 0.625, 0.375, 0.5])
me_cube.materials.append(mat_monster)
me_cube.materials.append(mat_tooth)
me_cube.materials.append(mat_eye)
me_cube.use_remesh_preserve_volume = False
me_cube.use_remesh_preserve_attributes = False
me_cube.use_mirror_vertex_groups = False
me_cube.update()
arm_armature = bpy.data.armatures.new('Armature')  # bones are not reproduced

# ---- objects
ob_monster = bpy.data.objects.new('Monster', me_cube)
ob_armature = bpy.data.objects.new('Armature', arm_armature)

# ---- transforms, parenting, visibility, modifiers, constraints
ob_monster.parent = ob_armature
ob_monster.location = (0.0, 0.0, 0.0)
ob_monster.lock_rotations_4d = False
ob_monster.empty_display_type = 'ARROWS'
ob_monster.lineart.crease_threshold = 0.0
_vg = ob_monster.vertex_groups.new(name='Tail10')
for _i, _w in zip([307, 308, 309, 310, 312, 313, 314, 315, 316, 317, 318, 319, 320, 321, 322, 323, 324, 325, 326, 327, 328, 329, 330, 331, 332, 333, 334, 335, 336], [0.05361, 0.06384, 0.02899, 0.02521, 0.08152, 0.2205, 0.2338, 0.1615, 0.1779, 0.07343, 0.239, 0.8086, 0.7823, 0.8473, 0.8202, 0.9273, 0.7405, 0.9505, 0.9381, 0.9601, 0.962, 0.9907, 0.9236, 0.9792, 0.9757, 0.9873, 0.9841, 0.9929, 0.9541]): _vg.add([_i], _w, 'REPLACE')
_vg = ob_monster.vertex_groups.new(name='Tail09')
for _i, _w in zip([289, 290, 294, 295, 296, 297, 298, 299, 300, 301, 302, 303, 304, 305, 306, 307, 308, 309, 310, 311, 312, 313, 314, 315, 316, 317, 318, 319, 320, 321, 322, 323, 324, 325, 326, 327, 328, 330, 336], [0.005866, 0.03736, 0.06277, 0.1619, 0.1791, 0.1633, 0.1305, 0.07253, 0.218, 0.7979, 0.7798, 0.8549, 0.8465, 0.9267, 0.7536, 0.9022, 0.8806, 0.9322, 0.9322, 0.9839, 0.8416, 0.7672, 0.7487, 0.8317, 0.8154, 0.9252, 0.7408, 0.1883, 0.2128, 0.1515, 0.1783, 0.07248, 0.2522, 0.04738, 0.06057, 0.02904, 0.02512, 0.07435, 0.03945]): _vg.add([_i], _w, 'REPLACE')
_vg = ob_monster.vertex_groups.new(name='Tail08')
for _i, _w in zip([269, 273, 274, 275, 276, 277, 278, 279, 289, 290, 291, 292, 293, 294, 295, 296, 297, 298, 299, 300, 301, 302, 303, 304, 305, 306, 307, 308, 309, 310, 312], [0.02397, 0.03754, 0.1327, 0.1741, 0.118, 0.1162, 0.07377, 0.1909, 0.8291, 0.7761, 0.8596, 0.8309, 0.9208, 0.7393, 0.8072, 0.775, 0.8124, 0.8465, 0.9198, 0.7236, 0.1824, 0.1926, 0.1362, 0.1418, 0.07103, 0.2085, 0.03502, 0.0528, 0.005048, 0.008627, 0.07214]): _vg.add([_i], _w, 'REPLACE')
_vg = ob_monster.vertex_groups.new(name='Tail07')
for _i, _w in zip([119, 123, 124, 125, 126, 127, 128, 129, 262, 263, 264, 265, 266, 267, 268, 269, 270, 271, 272, 273, 274, 275, 276, 277, 278, 279, 289, 290, 291, 292, 293, 294, 295, 296, 300], [0.02844, 0.03615, 0.1398, 0.1822, 0.1289, 0.1166, 0.07402, 0.1945, 0.8304, 0.8115, 0.8439, 0.871, 0.9259, 0.8019, 0.9488, 0.9226, 0.961, 0.9561, 0.985, 0.9096, 0.8573, 0.8071, 0.8758, 0.8769, 0.9241, 0.7859, 0.1415, 0.1774, 0.117, 0.1448, 0.07116, 0.1938, 0.00564, 0.0323, 0.05125]): _vg.add([_i], _w, 'REPLACE')
_vg = ob_monster.vertex_groups.new(name='Tail06')
for _i, _w in zip([106, 107, 111, 112, 113, 114, 115, 116, 117, 118, 119, 120, 121, 122, 123, 124, 125, 126, 127, 128, 129, 262, 263, 264, 265, 266, 267, 268, 269, 273], [0.0002974, 0.02729, 0.0351, 0.1488, 0.1743, 0.1216, 0.1207, 0.07276, 0.1856, 0.8366, 0.7816, 0.8507, 0.8409, 0.9184, 0.7679, 0.8357, 0.7794, 0.8529, 0.8638, 0.9182, 0.7607, 0.1596, 0.1718, 0.1499, 0.1231, 0.07194, 0.1788, 0.003837, 0.02327, 0.03299]): _vg.add([_i], _w, 'REPLACE')
_vg = ob_monster.vertex_groups.new(name='Tail05')
for _i, _w in zip([0, 1, 4, 5, 11, 20, 21, 40, 41, 42, 43, 44, 45, 61, 106, 107, 108, 109, 110, 111, 112, 113, 114, 115, 116, 117, 118, 119, 120, 121, 122, 123, 125, 129], [0.1269, 0.8697, 0.1653, 0.8245, 0.01139, 0.1424, 0.8546, 0.8368, 0.2005, 0.2413, 0.8764, 0.00441, 0.05046, 0.9731, 0.9504, 0.9256, 0.9634, 0.9575, 0.988, 0.9205, 0.842, 0.8104, 0.873, 0.8731, 0.9254, 0.7971, 0.1391, 0.1773, 0.1304, 0.1389, 0.07369, 0.1869, 0.0224, 0.03433]): _vg.add([_i], _w, 'REPLACE')
_vg = ob_monster.vertex_groups.new(name='Tail04')
for _i, _w in zip([0, 1, 4, 5, 10, 11, 14, 15, 16, 17, 20, 21, 40, 41, 42, 43, 44, 45, 46, 47, 48, 107, 111], [0.8601, 0.1244, 0.8118, 0.1613, 0.8941, 0.8507, 0.1048, 0.1068, 0.09354, 0.8814, 0.8421, 0.1379, 0.1453, 0.7763, 0.7197, 0.117, 0.8582, 0.7852, 0.1217, 0.1375, 0.006568, 0.01597, 0.017]): _vg.add([_i], _w, 'REPLACE')
_vg = ob_monster.vertex_groups.new(name='Tail03')
for _i, _w in zip([9, 10, 11, 12, 13, 14, 15, 16, 17, 18, 19, 22, 23, 26, 42, 44, 45, 46, 47, 48, 49, 50, 51, 53, 54, 71, 100, 102], [0.009159, 0.08649, 0.1093, 0.1354, 0.8066, 0.8752, 0.821, 0.871, 0.09355, 0.8555, 0.5293, 0.1453, 0.1109, 0.015, 0.01496, 0.1107, 0.147, 0.8449, 0.7501, 0.7728, 0.4892, 0.1772, 0.1025, 0.00658, 0.05105, 0.1176, 0.11, 0.001192]): _vg.add([_i], _w, 'REPLACE')
_vg = ob_monster.vertex_groups.new(name='Tail02')
for _i, _w in zip([7, 8, 9, 12, 13, 15, 16, 18, 19, 22, 23, 26, 27, 30, 31, 35, 47, 48, 49, 50, 51, 53, 54, 55, 56, 57, 71, 72, 73, 92, 94, 100, 101, 102, 258, 261], [0.03472, 0.1756, 0.7379, 0.8051, 0.1751, 0.06623, 0.01271, 0.1201, 0.4563, 0.7785, 0.838, 0.6639, 0.7585, 0.1001, 0.207, 0.02254, 0.1026, 0.1623, 0.4867, 0.6586, 0.8549, 0.7275, 0.2576, 0.1403, 0.04926, 0.0459, 0.8202, 0.1728, 0.7833, 0.1611, 0.0297, 0.8375, 0.1234, 0.7625, 0.04712, 0.05178]): _vg.add([_i], _w, 'REPLACE')
_vg = ob_monster.vertex_groups.new(name='Tail01')
for _i, _w in zip([6, 7, 8, 9, 12, 22, 23, 25, 26, 27, 28, 30, 31, 34, 35, 38, 39, 48, 50, 53, 54, 55, 56, 57, 58, 59, 60, 62, 66, 68, 69, 70, 72, 73, 88, 89, 91, 92, 94, 95, 99, 101, 102, 258, 259, 260, 261], [0.07819, 0.5881, 0.6217, 0.17, 0.03256, 0.06072, 0.0009316, 0.05615, 0.246, 0.1286, 0.05129, 0.6822, 0.5177, 0.2887, 0.1852, 0.1936, 0.04315, 0.01223, 0.1383, 0.06144, 0.6055, 0.1248, 0.6157, 0.06495, 0.2968, 0.02316, 0.1528, 0.004476, 0.00472, 0.1061, 0.3361, 0.2216, 0.3569, 0.08317, 0.01952, 0.01565, 0.05519, 0.7097, 0.5744, 0.3523, 0.1478, 0.1581, 0.06561, 0.02616, 0.06542, 0.05964, 0.05789]): _vg.add([_i], _w, 'REPLACE')
_vg = ob_monster.vertex_groups.new(name='Back01')
for _i, _w in zip([6, 7, 8, 9, 27, 30, 31, 34, 35, 38, 39, 53, 55, 56, 57, 58, 59, 60, 68, 69, 70, 72, 73, 88, 89, 94, 95, 99, 101, 102, 256, 257, 258, 259, 260, 261], [0.03721, 0.1377, 0.1211, 0.01745, 0.05057, 0.04457, 0.1719, 0.01974, 0.6796, 0.1291, 0.03813, 0.09404, 0.3684, 0.01899, 0.2617, 0.1732, 0.0343, 0.09335, 0.5425, 0.1974, 0.0819, 0.2585, 0.0593, 0.8516, 0.05222, 0.002045, 0.3095, 0.5394, 0.3656, 0.07649, 0.09623, 0.1029, 0.135, 0.4183, 0.2857, 0.1618]): _vg.add([_i], _w, 'REPLACE')
_vg = ob_monster.vertex_groups.new(name='Back02')
for _i, _w in zip([27, 31, 35, 53, 55, 57, 68, 72, 73, 88, 99, 101, 102, 256, 257, 258, 259, 260, 261], [0.009678, 0.07523, 0.02012, 0.08587, 0.3585, 0.6193, 0.1475, 0.1966, 0.04185, 0.08585, 0.07059, 0.345, 0.06674, 0.8896, 0.8921, 0.7749, 0.3988, 0.5543, 0.7248]): _vg.add([_i], _w, 'REPLACE')
_vg = ob_monster.vertex_groups.new(name='Head')
for _i, _w in zip([6, 7, 8, 28, 30, 34, 35, 38, 39, 54, 56, 58, 59, 60, 62, 66, 68, 69, 70, 89, 91, 92, 94, 95, 99, 259, 260], [0.125, 0.1638, 0.02934, 0.09178, 0.1148, 0.4825, 0.04807, 0.1521, 0.045, 0.008299, 0.1105, 0.1629, 0.06074, 0.3002, 0.003976, 0.003468, 0.1152, 0.3578, 0.5046, 0.03655, 0.02609, 0.05304, 0.1935, 0.07018, 0.1594, 0.07069, 0.06433]): _vg.add([_i], _w, 'REPLACE')
_vg = ob_monster.vertex_groups.new(name='YawUp01')
for _i, _w in zip([6, 7, 34, 36, 37, 38, 39, 58, 59, 60, 62, 63, 64, 66, 67, 68, 69, 70, 74, 76, 78, 79, 80, 81, 82, 83, 89, 95, 96, 98, 99, 280, 282, 284], [0.5393, 0.001598, 0.002112, 0.1854, 0.1784, 0.1414, 0.4558, 0.06412, 0.3875, 0.1115, 0.5451, 0.002966, 0.3536, 0.1007, 0.4707, 0.03674, 0.03928, 0.09987, 0.09034, 0.4118, 0.4587, 0.4056, 0.2873, 0.4731, 0.4153, 0.3523, 0.4259, 0.03734, 0.1651, 0.4229, 0.03395, 0.07483, 0.0255, 0.03878]): _vg.add([_i], _w, 'REPLACE')
_vg = ob_monster.vertex_groups.new(name='YawUp02')
for _i, _w in zip([2, 3, 6, 29, 32, 33, 34, 36, 37, 38, 39, 52, 56, 58, 59, 60, 62, 63, 64, 65, 66, 67, 68, 69, 70, 74, 75, 76, 77, 78, 79, 80, 81, 82, 83, 89, 93, 95, 96, 97, 98, 99, 103, 130, 131, 132, 133, 134, 135, 136, 137, 138, 139, 140, 141, 142, 143, 144, 145, 146, 147, 148, 149, 150, 151, 152, 153, 154, 155, 156, 157, 158, 159, 160, 161, 162, 163, 164, 165, 166, 167, 168, 169, 170, 171, 172, 173, 174, 175, 176, 177, 178, 179, 180, 181, 182, 183, 184, 185, 186, 187, 188, 189, 190, 191, 192, 193, 194, 195, 196, 197, 198, 199, 280, 281, 282, 283, 284, 285, 286, 287, 288], [0.9932, 0.9995, 0.1754, 0.0006347, 0.996, 0.9849, 0.00958, 0.8, 0.8077, 0.1956, 0.3917, 0.997, 0.01387, 0.1705, 0.4541, 0.2735, 0.359, 0.9504, 0.6188, 0.9768, 0.7969, 0.4907, 0.03429, 0.01526, 0.02161, 0.8853, 0.9586, 0.5431, 0.99, 0.4751, 0.5492, 0.6851, 0.4731, 0.5398, 0.613, 0.4298, 0.9941, 0.1238, 0.8223, 0.9573, 0.5476, 0.02389, 0.9891, 1.0, 1.0, 1.0, 1.0, 1.0, 1.0, 1.0, 1.0, 1.0, 1.0, 1.0, 1.0, 1.0, 1.0, 1.0, 1.0, 1.0, 1.0, 1.0, 1.0, 1.0, 1.0, 1.0, 1.0, 1.0, 1.0, 1.0, 1.0, 1.0, 1.0, 1.0, 1.0, 1.0, 1.0, 1.0, 1.0, 1.0, 1.0, 1.0, 1.0, 1.0, 1.0, 1.0, 1.0, 1.0, 1.0, 1.0, 1.0, 1.0, 1.0, 1.0, 1.0, 1.0, 1.0, 1.0, 1.0, 1.0, 1.0, 1.0, 1.0, 1.0, 1.0, 1.0, 1.0, 1.0, 1.0, 1.0, 1.0, 1.0, 1.0, 0.9188, 0.9925, 0.9577, 0.9948, 0.9457, 0.9729, 0.9936, 0.9958, 0.9976]): _vg.add([_i], _w, 'REPLACE')
_vg = ob_monster.vertex_groups.new(name='YawDown01')
_vg = ob_monster.vertex_groups.new(name='YawDown02')
for _i, _w in zip([6, 24, 25, 28, 29, 30, 34, 38, 54, 56, 58, 60, 66, 70, 84, 85, 86, 87, 90, 91, 92, 94, 95, 104, 105, 200, 201, 202, 203, 204, 205, 206, 207, 208, 209, 210, 211, 212, 213, 214, 215, 216, 217, 218, 219, 220, 221, 222, 223, 224, 225, 226, 227, 228, 229, 230, 231, 232, 233, 234, 235, 236, 237, 238, 239, 240, 241, 242, 243, 244, 245, 246, 247, 248, 249, 250, 251, 252, 253, 254, 255], [0.01541, 0.9955, 0.8962, 0.8087, 0.9183, 0.003118, 0.1112, 0.1807, 0.01155, 0.134, 0.119, 0.06077, 0.01068, 0.02619, 1.004, 0.998, 0.9785, 0.9873, 0.965, 0.8832, 0.01136, 0.1244, 0.09578, 1.001, 0.993, 1.0, 1.0, 1.0, 1.0, 1.0, 1.0, 1.0, 1.0, 1.0, 1.0, 1.0, 1.0, 1.0, 1.0, 1.0, 1.0, 1.0, 1.0, 1.0, 1.0, 1.0, 1.0, 1.0, 1.0, 1.0, 1.0, 1.0, 1.0, 1.0, 1.0, 1.0, 1.0, 1.0, 1.0, 1.0, 1.0, 1.0, 1.0, 1.0, 1.0, 1.0, 1.0, 1.0, 1.0, 1.0, 1.0, 1.0, 1.0, 1.0, 1.0, 1.0, 1.0, 1.0, 1.0, 1.0, 1.0]): _vg.add([_i], _w, 'REPLACE')
_m = ob_monster.modifiers.new('Mirror', 'MIRROR')
_m.use_axis = (False, True, False)
_m.use_clip = True
_m = ob_monster.modifiers.new('Triangulate', 'TRIANGULATE')
_m = ob_monster.modifiers.new('Armature', 'ARMATURE')
_m.object = ob_armature
ob_armature.location = (0.0, 0.0, 0.0)
ob_armature.show_in_front = True
ob_armature.lineart.crease_threshold = 0.0

# ---- collection membership
col_collection.objects.link(ob_monster)
col_collection.objects.link(ob_armature)

# ---- scene / render settings (as saved in the file)
scene.frame_start = 1; scene.frame_end = 250; scene.frame_set(45)
scene.render.engine = 'BLENDER_EEVEE_NEXT'
scene.cycles.use_denoising = False
scene.cycles.samples = 128
scene.cycles.sampling_pattern = 'TABULATED_SOBOL'
scene.cycles.use_adaptive_sampling = False
scene.cycles.use_light_tree = False
scene.view_settings.view_transform = 'Filmic'
bpy.context.view_layer.update()

# ---- added for rendering (the .blend has no active camera and no usable light): camera, sun
cam_auto = bpy.data.cameras.new('AutoCamera')
cam_auto.lens = 50.0
cam_auto.sensor_width = 36.0
cam_auto.clip_end = 1000.0
ob_auto_camera = bpy.data.objects.new('AutoCamera', cam_auto)
scene.collection.objects.link(ob_auto_camera)
ob_auto_camera.location = (55.1859, -60.6657, 64.3615)
ob_auto_camera.rotation_euler = (1.09748, -7.21219e-08, 0.694738)
scene.camera = ob_auto_camera
light_auto_sun = bpy.data.lights.new('AutoSun', 'SUN')
light_auto_sun.energy = 3.0
light_auto_sun.angle = 0.0523599
ob_auto_sun = bpy.data.objects.new('AutoSun', light_auto_sun)
scene.collection.objects.link(ob_auto_sun)
ob_auto_sun.rotation_euler = (0.872665, 0.174533, 0.523599)
bpy.context.view_layer.update()
